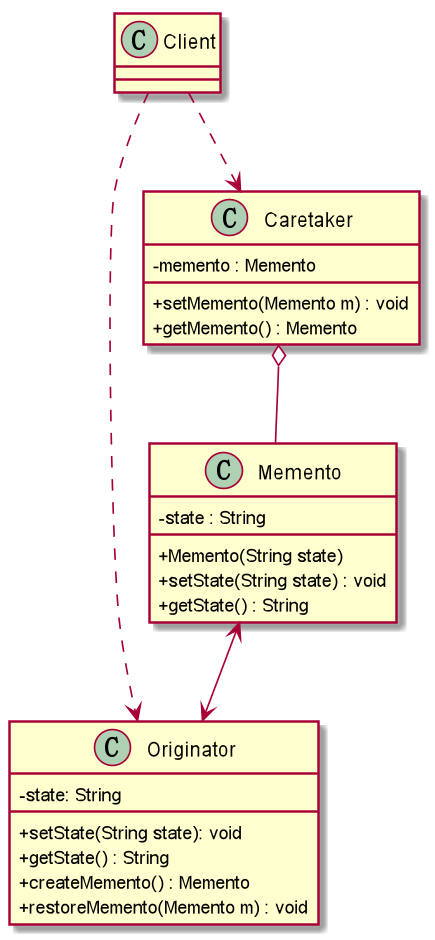

The diagram above was rendered by PlantUML. Its source (embedded in the PNG):
@startuml
skinparam classAttributeIconSize 0
class Originator
{
    -  state: String
   +  setState(String state): void
    +  getState() : String
    +  createMemento() : Memento
    +   restoreMemento(Memento m) : void
}
class Memento
{
    -  state : String
    + Memento(String state)
    +  setState(String state) : void
    +  getState() : String
}
Memento<-->Originator
class Caretaker
{
    -  memento : Memento
    +  setMemento(Memento m) : void
    +  getMemento() : Memento
}
Caretaker o-- Memento
Class Client
Client ..> Originator
Client ..> Caretaker
@enduml